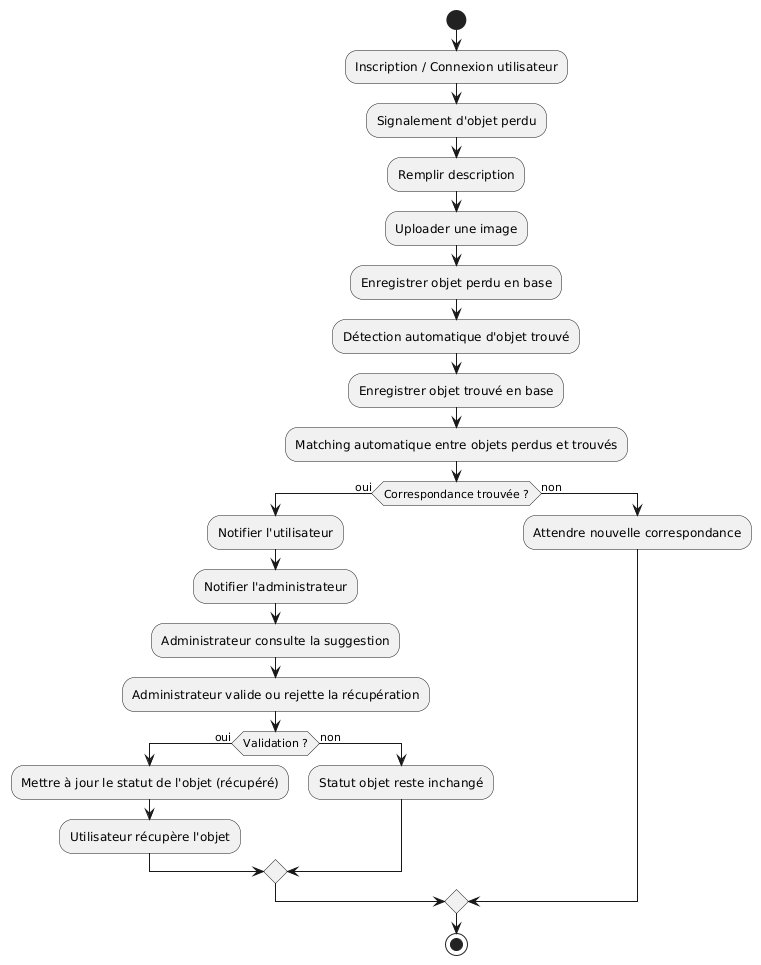

The diagram above was rendered by PlantUML. Its source (embedded in the PNG):
@startuml
start

:Inscription / Connexion utilisateur;
:Signalement d'objet perdu;
:Remplir description;
:Uploader une image;
:Enregistrer objet perdu en base;

:Détection automatique d'objet trouvé;
:Enregistrer objet trouvé en base;

:Matching automatique entre objets perdus et trouvés;
if (Correspondance trouvée ?) then (oui)
  :Notifier l'utilisateur;
  :Notifier l'administrateur;
  :Administrateur consulte la suggestion;
  :Administrateur valide ou rejette la récupération;
  if (Validation ?) then (oui)
    :Mettre à jour le statut de l'objet (récupéré);
    :Utilisateur récupère l'objet;
  else (non)
    :Statut objet reste inchangé;
  endif
else (non)
  :Attendre nouvelle correspondance;
endif

stop
@enduml